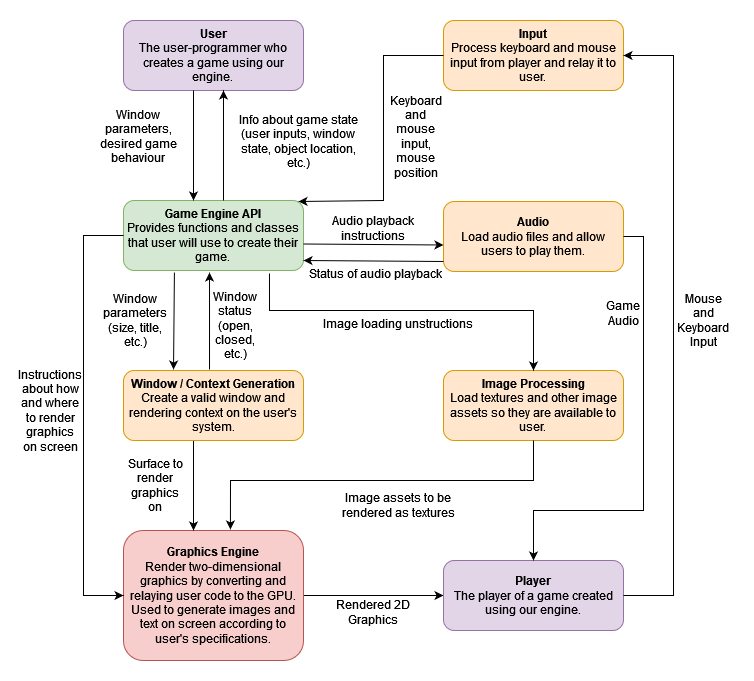

The diagram above was exported from draw.io. Its source (the exported page's mxGraphModel, read from the mxfile embedded in the PNG):
<mxGraphModel dx="922" dy="473" grid="1" gridSize="10" guides="1" tooltips="1" connect="1" arrows="1" fold="1" page="1" pageScale="1" pageWidth="850" pageHeight="1100" math="0" shadow="0">
  <root>
    <mxCell id="0" />
    <mxCell id="1" parent="0" />
    <mxCell id="itpAHhMlg6Twvyjxrr66-2" value="&lt;div&gt;&lt;b&gt;Game Engine API&lt;br&gt;&lt;/b&gt;&lt;/div&gt;&lt;div&gt;Provides functions and classes that user will use to create their game.&lt;br&gt;&lt;/div&gt;" style="rounded=1;whiteSpace=wrap;html=1;fillColor=#d5e8d4;strokeColor=#82b366;align=center;" parent="1" vertex="1">
      <mxGeometry x="150" y="250" width="180" height="70" as="geometry" />
    </mxCell>
    <mxCell id="itpAHhMlg6Twvyjxrr66-5" value="&lt;div&gt;&lt;b&gt;User&lt;/b&gt;&lt;/div&gt;&lt;div&gt;The user-programmer who creates a game using our engine.&lt;br&gt;&lt;/div&gt;" style="rounded=1;whiteSpace=wrap;html=1;fillColor=#e1d5e7;strokeColor=#9673a6;align=center;" parent="1" vertex="1">
      <mxGeometry x="150" y="70" width="180" height="70" as="geometry" />
    </mxCell>
    <mxCell id="itpAHhMlg6Twvyjxrr66-11" value="&lt;div&gt;&lt;b&gt;Input &lt;/b&gt;&lt;br&gt;&lt;/div&gt;&lt;div&gt;Process keyboard and mouse input from player and relay it to user.&lt;br&gt;&lt;/div&gt;" style="rounded=1;whiteSpace=wrap;html=1;fillColor=#ffe6cc;strokeColor=#d79b00;align=center;" parent="1" vertex="1">
      <mxGeometry x="470" y="70" width="180" height="70" as="geometry" />
    </mxCell>
    <mxCell id="itpAHhMlg6Twvyjxrr66-18" value="&lt;div&gt;&lt;b&gt;Audio&lt;/b&gt;&lt;/div&gt;&lt;div&gt;Load audio files and allow users to play them.&lt;br&gt;&lt;/div&gt;" style="rounded=1;whiteSpace=wrap;html=1;fillColor=#ffe6cc;strokeColor=#d79b00;align=center;" parent="1" vertex="1">
      <mxGeometry x="470" y="251" width="180" height="70" as="geometry" />
    </mxCell>
    <mxCell id="itpAHhMlg6Twvyjxrr66-20" value="&lt;div&gt;&lt;b&gt;Image Processing&lt;/b&gt;&lt;/div&gt;&lt;div&gt;Load textures and other image assets so they are available to user.&lt;br&gt;&lt;/div&gt;" style="rounded=1;whiteSpace=wrap;html=1;fillColor=#ffe6cc;strokeColor=#d79b00;align=center;" parent="1" vertex="1">
      <mxGeometry x="470" y="420" width="180" height="70" as="geometry" />
    </mxCell>
    <mxCell id="Y3PCXxIkU1wQO_-swhOl-5" style="edgeStyle=orthogonalEdgeStyle;rounded=0;orthogonalLoop=1;jettySize=auto;html=1;" edge="1" parent="1" source="itpAHhMlg6Twvyjxrr66-25" target="Y3PCXxIkU1wQO_-swhOl-4">
      <mxGeometry relative="1" as="geometry" />
    </mxCell>
    <mxCell id="itpAHhMlg6Twvyjxrr66-25" value="&lt;div&gt;&lt;b&gt;Graphics Engine&lt;/b&gt;&lt;/div&gt;&lt;div&gt;Render two-dimensional graphics by converting and relaying user code to the GPU. Used to generate images and text on screen according to user's specifications.&lt;br&gt;&lt;/div&gt;" style="rounded=1;whiteSpace=wrap;html=1;fillColor=#f8cecc;strokeColor=#b85450;align=center;" parent="1" vertex="1">
      <mxGeometry x="150" y="580" width="180" height="130" as="geometry" />
    </mxCell>
    <mxCell id="mK4Gk8aBSifgdZvCmkN3-32" value="" style="edgeStyle=orthogonalEdgeStyle;rounded=0;orthogonalLoop=1;jettySize=auto;html=1;" parent="1" edge="1">
      <mxGeometry relative="1" as="geometry">
        <mxPoint x="220" y="490" as="sourcePoint" />
        <mxPoint x="220" y="580" as="targetPoint" />
      </mxGeometry>
    </mxCell>
    <mxCell id="itpAHhMlg6Twvyjxrr66-31" value="&lt;b&gt;Window / Context Generation&lt;/b&gt;&lt;br&gt;Create a valid window and rendering context on the user's system." style="rounded=1;whiteSpace=wrap;html=1;fillColor=#ffe6cc;strokeColor=#d79b00;align=center;" parent="1" vertex="1">
      <mxGeometry x="150" y="420" width="180" height="70" as="geometry" />
    </mxCell>
    <mxCell id="mK4Gk8aBSifgdZvCmkN3-2" value="" style="endArrow=classic;html=1;rounded=0;exitX=0.25;exitY=1;exitDx=0;exitDy=0;entryX=0.25;entryY=0;entryDx=0;entryDy=0;" parent="1" edge="1">
      <mxGeometry width="50" height="50" relative="1" as="geometry">
        <mxPoint x="220" y="140" as="sourcePoint" />
        <mxPoint x="220" y="250" as="targetPoint" />
      </mxGeometry>
    </mxCell>
    <mxCell id="mK4Gk8aBSifgdZvCmkN3-3" value="" style="endArrow=classic;html=1;rounded=0;entryX=0.75;entryY=1;entryDx=0;entryDy=0;exitX=0.75;exitY=0;exitDx=0;exitDy=0;" parent="1" edge="1">
      <mxGeometry width="50" height="50" relative="1" as="geometry">
        <mxPoint x="250" y="250" as="sourcePoint" />
        <mxPoint x="250" y="140" as="targetPoint" />
      </mxGeometry>
    </mxCell>
    <mxCell id="mK4Gk8aBSifgdZvCmkN3-4" value="Window parameters, desired game behaviour" style="text;html=1;strokeColor=none;fillColor=none;align=center;verticalAlign=middle;whiteSpace=wrap;rounded=0;" parent="1" vertex="1">
      <mxGeometry x="120" y="116" width="90" height="140" as="geometry" />
    </mxCell>
    <mxCell id="mK4Gk8aBSifgdZvCmkN3-7" value="Info about game state (user inputs, window state, object location, etc.)" style="text;html=1;strokeColor=none;fillColor=none;align=center;verticalAlign=middle;whiteSpace=wrap;rounded=0;" parent="1" vertex="1">
      <mxGeometry x="260" y="131" width="130" height="120" as="geometry" />
    </mxCell>
    <mxCell id="mK4Gk8aBSifgdZvCmkN3-12" value="" style="endArrow=classic;html=1;rounded=0;exitX=0;exitY=0.5;exitDx=0;exitDy=0;entryX=0.5;entryY=1;entryDx=0;entryDy=0;" parent="1" source="itpAHhMlg6Twvyjxrr66-11" target="mK4Gk8aBSifgdZvCmkN3-7" edge="1">
      <mxGeometry width="50" height="50" relative="1" as="geometry">
        <mxPoint x="390" y="210" as="sourcePoint" />
        <mxPoint x="440" y="160" as="targetPoint" />
        <Array as="points">
          <mxPoint x="410" y="105" />
          <mxPoint x="410" y="250" />
        </Array>
      </mxGeometry>
    </mxCell>
    <mxCell id="mK4Gk8aBSifgdZvCmkN3-13" value="Keyboard and mouse input, mouse position" style="text;html=1;strokeColor=none;fillColor=none;align=center;verticalAlign=middle;whiteSpace=wrap;rounded=0;" parent="1" vertex="1">
      <mxGeometry x="420" y="146" width="45" height="80" as="geometry" />
    </mxCell>
    <mxCell id="mK4Gk8aBSifgdZvCmkN3-15" value="" style="endArrow=classic;html=1;rounded=0;exitX=1;exitY=0.25;exitDx=0;exitDy=0;entryX=0;entryY=0.25;entryDx=0;entryDy=0;" parent="1" edge="1">
      <mxGeometry width="50" height="50" relative="1" as="geometry">
        <mxPoint x="330" y="293.5" as="sourcePoint" />
        <mxPoint x="470" y="294.5" as="targetPoint" />
      </mxGeometry>
    </mxCell>
    <mxCell id="mK4Gk8aBSifgdZvCmkN3-16" value="" style="endArrow=classic;html=1;rounded=0;exitX=0;exitY=1;exitDx=0;exitDy=0;entryX=1;entryY=1;entryDx=0;entryDy=0;" parent="1" edge="1">
      <mxGeometry width="50" height="50" relative="1" as="geometry">
        <mxPoint x="470" y="311" as="sourcePoint" />
        <mxPoint x="330" y="310" as="targetPoint" />
      </mxGeometry>
    </mxCell>
    <mxCell id="mK4Gk8aBSifgdZvCmkN3-17" value="Audio playback instructions" style="text;html=1;strokeColor=none;fillColor=none;align=center;verticalAlign=middle;whiteSpace=wrap;rounded=0;" parent="1" vertex="1">
      <mxGeometry x="330" y="258" width="140" height="40" as="geometry" />
    </mxCell>
    <mxCell id="mK4Gk8aBSifgdZvCmkN3-18" value="Status of audio playback" style="text;html=1;strokeColor=none;fillColor=none;align=center;verticalAlign=middle;whiteSpace=wrap;rounded=0;" parent="1" vertex="1">
      <mxGeometry x="317" y="298" width="170" height="50" as="geometry" />
    </mxCell>
    <mxCell id="mK4Gk8aBSifgdZvCmkN3-19" value="" style="endArrow=classic;html=1;rounded=0;exitX=0.394;exitY=1.029;exitDx=0;exitDy=0;exitPerimeter=0;entryX=0.389;entryY=-0.014;entryDx=0;entryDy=0;entryPerimeter=0;" parent="1" edge="1">
      <mxGeometry width="50" height="50" relative="1" as="geometry">
        <mxPoint x="200.91999999999996" y="322.03" as="sourcePoint" />
        <mxPoint x="200.01999999999998" y="419.02" as="targetPoint" />
      </mxGeometry>
    </mxCell>
    <mxCell id="mK4Gk8aBSifgdZvCmkN3-20" value="" style="endArrow=classic;html=1;rounded=0;exitX=0.589;exitY=-0.014;exitDx=0;exitDy=0;exitPerimeter=0;entryX=0.589;entryY=1.029;entryDx=0;entryDy=0;entryPerimeter=0;" parent="1" edge="1">
      <mxGeometry width="50" height="50" relative="1" as="geometry">
        <mxPoint x="236.01999999999998" y="419.02" as="sourcePoint" />
        <mxPoint x="236.01999999999998" y="322.03" as="targetPoint" />
      </mxGeometry>
    </mxCell>
    <mxCell id="mK4Gk8aBSifgdZvCmkN3-21" value="Window parameters (size, title, etc.)" style="text;html=1;strokeColor=none;fillColor=none;align=center;verticalAlign=middle;whiteSpace=wrap;rounded=0;" parent="1" vertex="1">
      <mxGeometry x="132" y="334" width="60" height="72" as="geometry" />
    </mxCell>
    <mxCell id="mK4Gk8aBSifgdZvCmkN3-24" value="Window status (open, closed, etc.)" style="text;html=1;strokeColor=none;fillColor=none;align=center;verticalAlign=middle;whiteSpace=wrap;rounded=0;" parent="1" vertex="1">
      <mxGeometry x="232" y="360" width="60" height="30" as="geometry" />
    </mxCell>
    <mxCell id="mK4Gk8aBSifgdZvCmkN3-31" value="" style="endArrow=classic;html=1;rounded=0;exitX=0.811;exitY=1.043;exitDx=0;exitDy=0;exitPerimeter=0;entryX=0.5;entryY=0;entryDx=0;entryDy=0;" parent="1" source="itpAHhMlg6Twvyjxrr66-2" target="itpAHhMlg6Twvyjxrr66-20" edge="1">
      <mxGeometry width="50" height="50" relative="1" as="geometry">
        <mxPoint x="350" y="420" as="sourcePoint" />
        <mxPoint x="400" y="370" as="targetPoint" />
        <Array as="points">
          <mxPoint x="296" y="360" />
          <mxPoint x="560" y="360" />
        </Array>
      </mxGeometry>
    </mxCell>
    <mxCell id="mK4Gk8aBSifgdZvCmkN3-33" value="Surface to render graphics on" style="text;html=1;strokeColor=none;fillColor=none;align=center;verticalAlign=middle;whiteSpace=wrap;rounded=0;" parent="1" vertex="1">
      <mxGeometry x="152" y="500" width="60" height="70" as="geometry" />
    </mxCell>
    <mxCell id="mK4Gk8aBSifgdZvCmkN3-34" value="" style="endArrow=classic;html=1;rounded=0;exitX=0.5;exitY=1;exitDx=0;exitDy=0;entryX=0.594;entryY=-0.008;entryDx=0;entryDy=0;entryPerimeter=0;" parent="1" source="itpAHhMlg6Twvyjxrr66-20" target="itpAHhMlg6Twvyjxrr66-25" edge="1">
      <mxGeometry width="50" height="50" relative="1" as="geometry">
        <mxPoint x="350" y="530" as="sourcePoint" />
        <mxPoint x="400" y="480" as="targetPoint" />
        <Array as="points">
          <mxPoint x="560" y="530" />
          <mxPoint x="257" y="530" />
        </Array>
      </mxGeometry>
    </mxCell>
    <mxCell id="mK4Gk8aBSifgdZvCmkN3-35" value="Image assets to be rendered as textures" style="text;html=1;strokeColor=none;fillColor=none;align=center;verticalAlign=middle;whiteSpace=wrap;rounded=0;" parent="1" vertex="1">
      <mxGeometry x="350" y="540" width="150" height="30" as="geometry" />
    </mxCell>
    <mxCell id="mK4Gk8aBSifgdZvCmkN3-37" value="" style="endArrow=classic;html=1;rounded=0;exitX=0;exitY=0.5;exitDx=0;exitDy=0;entryX=0;entryY=0.5;entryDx=0;entryDy=0;" parent="1" source="itpAHhMlg6Twvyjxrr66-2" target="itpAHhMlg6Twvyjxrr66-25" edge="1">
      <mxGeometry width="50" height="50" relative="1" as="geometry">
        <mxPoint x="350" y="390" as="sourcePoint" />
        <mxPoint x="400" y="340" as="targetPoint" />
        <Array as="points">
          <mxPoint x="110" y="285" />
          <mxPoint x="110" y="645" />
        </Array>
      </mxGeometry>
    </mxCell>
    <mxCell id="mK4Gk8aBSifgdZvCmkN3-38" value="Instructions about how and where to render graphics on screen" style="text;html=1;strokeColor=none;fillColor=none;align=center;verticalAlign=middle;whiteSpace=wrap;rounded=0;" parent="1" vertex="1">
      <mxGeometry x="57" y="340" width="40" height="240" as="geometry" />
    </mxCell>
    <mxCell id="Y3PCXxIkU1wQO_-swhOl-4" value="&lt;b&gt;Player&lt;/b&gt;&lt;div&gt;The player of a game created using our engine.&lt;br&gt;&lt;/div&gt;" style="rounded=1;whiteSpace=wrap;html=1;fillColor=#e1d5e7;strokeColor=#9673a6;align=center;" vertex="1" parent="1">
      <mxGeometry x="470" y="610" width="180" height="70" as="geometry" />
    </mxCell>
    <mxCell id="Y3PCXxIkU1wQO_-swhOl-6" value="Rendered 2D Graphics" style="text;html=1;strokeColor=none;fillColor=none;align=center;verticalAlign=middle;whiteSpace=wrap;rounded=0;" vertex="1" parent="1">
      <mxGeometry x="361" y="652" width="78" height="20" as="geometry" />
    </mxCell>
    <mxCell id="Y3PCXxIkU1wQO_-swhOl-8" value="" style="endArrow=classic;html=1;rounded=0;exitX=1;exitY=0.5;exitDx=0;exitDy=0;entryX=0.5;entryY=0;entryDx=0;entryDy=0;" edge="1" parent="1" source="itpAHhMlg6Twvyjxrr66-18" target="Y3PCXxIkU1wQO_-swhOl-4">
      <mxGeometry width="50" height="50" relative="1" as="geometry">
        <mxPoint x="410" y="580" as="sourcePoint" />
        <mxPoint x="650" y="560" as="targetPoint" />
        <Array as="points">
          <mxPoint x="670" y="286" />
          <mxPoint x="670" y="430" />
          <mxPoint x="670" y="560" />
          <mxPoint x="560" y="560" />
        </Array>
      </mxGeometry>
    </mxCell>
    <mxCell id="Y3PCXxIkU1wQO_-swhOl-10" value="Image loading unstructions" style="text;html=1;strokeColor=none;fillColor=none;align=center;verticalAlign=middle;whiteSpace=wrap;rounded=0;" vertex="1" parent="1">
      <mxGeometry x="340" y="343" width="170" height="60" as="geometry" />
    </mxCell>
    <mxCell id="Y3PCXxIkU1wQO_-swhOl-11" value="Game Audio" style="text;html=1;strokeColor=none;fillColor=none;align=center;verticalAlign=middle;whiteSpace=wrap;rounded=0;" vertex="1" parent="1">
      <mxGeometry x="620" y="348" width="60" height="30" as="geometry" />
    </mxCell>
    <mxCell id="Y3PCXxIkU1wQO_-swhOl-12" value="" style="endArrow=classic;html=1;rounded=0;exitX=1;exitY=0.5;exitDx=0;exitDy=0;entryX=1;entryY=0.5;entryDx=0;entryDy=0;" edge="1" parent="1" source="Y3PCXxIkU1wQO_-swhOl-4" target="itpAHhMlg6Twvyjxrr66-11">
      <mxGeometry width="50" height="50" relative="1" as="geometry">
        <mxPoint x="410" y="580" as="sourcePoint" />
        <mxPoint x="460" y="530" as="targetPoint" />
        <Array as="points">
          <mxPoint x="700" y="645" />
          <mxPoint x="700" y="105" />
        </Array>
      </mxGeometry>
    </mxCell>
    <mxCell id="Y3PCXxIkU1wQO_-swhOl-13" value="Mouse and Keyboard Input" style="text;html=1;strokeColor=none;fillColor=none;align=center;verticalAlign=middle;whiteSpace=wrap;rounded=0;" vertex="1" parent="1">
      <mxGeometry x="700" y="355" width="60" height="30" as="geometry" />
    </mxCell>
  </root>
</mxGraphModel>